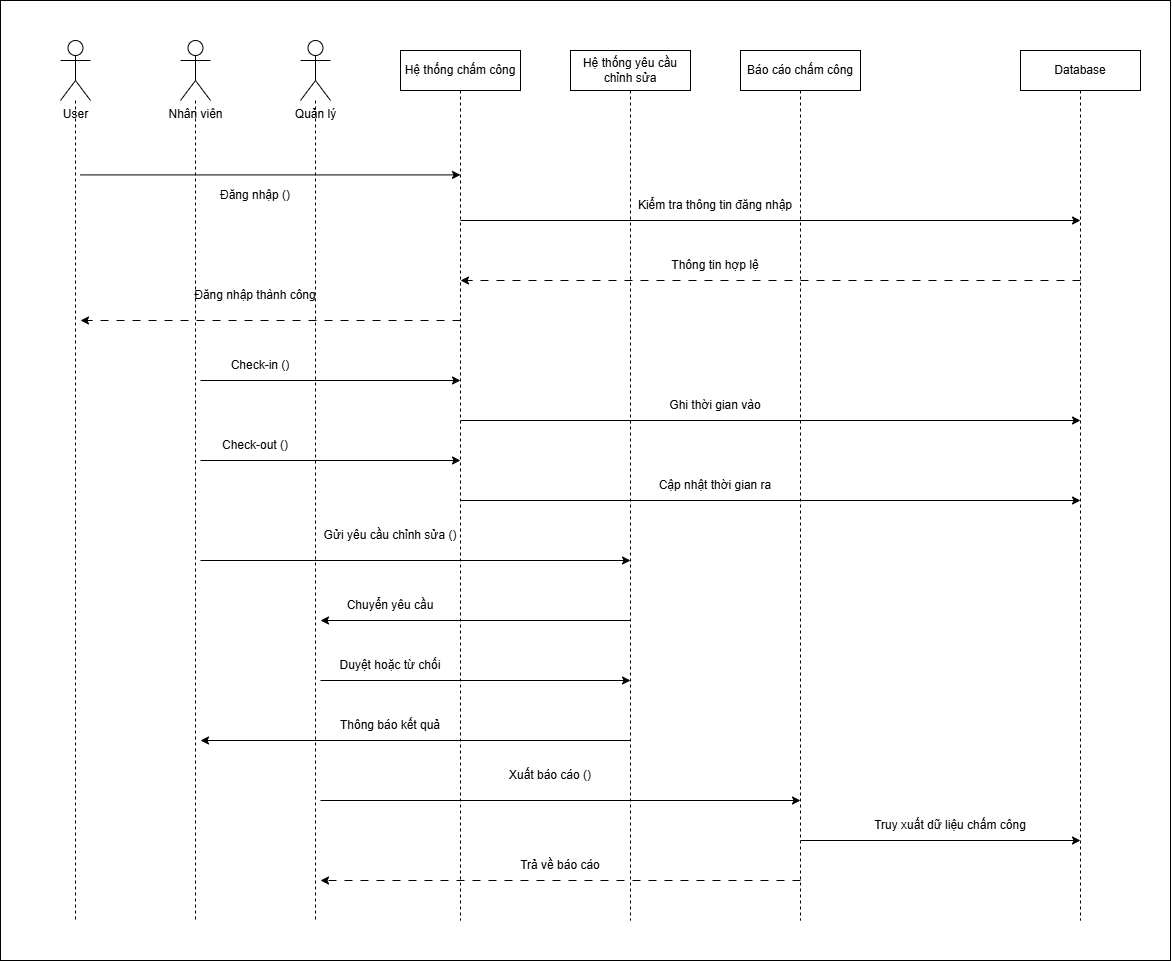

The diagram above was exported from draw.io. Its source (the exported page's mxGraphModel, read from the mxfile embedded in the PNG):
<mxGraphModel dx="2360" dy="1233" grid="1" gridSize="10" guides="1" tooltips="1" connect="1" arrows="1" fold="1" page="1" pageScale="1" pageWidth="850" pageHeight="1100" math="0" shadow="0">
  <root>
    <mxCell id="0" />
    <mxCell id="1" parent="0" />
    <mxCell id="NvMKb_GewhLybrvSY14f-1" value="User" style="shape=umlActor;verticalLabelPosition=bottom;verticalAlign=top;html=1;outlineConnect=0;" vertex="1" parent="1">
      <mxGeometry x="60" y="120" width="30" height="60" as="geometry" />
    </mxCell>
    <mxCell id="NvMKb_GewhLybrvSY14f-2" value="Quản lý" style="shape=umlActor;verticalLabelPosition=bottom;verticalAlign=top;html=1;outlineConnect=0;" vertex="1" parent="1">
      <mxGeometry x="300" y="120" width="30" height="60" as="geometry" />
    </mxCell>
    <mxCell id="NvMKb_GewhLybrvSY14f-3" value="Nhân viên" style="shape=umlActor;verticalLabelPosition=bottom;verticalAlign=top;html=1;outlineConnect=0;" vertex="1" parent="1">
      <mxGeometry x="180" y="120" width="30" height="60" as="geometry" />
    </mxCell>
    <mxCell id="ehmnhXHxci6lOfBnzidf-1" value="Hệ thống chấm công" style="whiteSpace=wrap;html=1;align=center;" vertex="1" parent="1">
      <mxGeometry x="400" y="130" width="120" height="40" as="geometry" />
    </mxCell>
    <mxCell id="ehmnhXHxci6lOfBnzidf-2" value="Hệ thống yêu cầu chỉnh sửa" style="whiteSpace=wrap;html=1;align=center;" vertex="1" parent="1">
      <mxGeometry x="570" y="130" width="120" height="40" as="geometry" />
    </mxCell>
    <mxCell id="ehmnhXHxci6lOfBnzidf-3" value="Báo cáo chấm công" style="whiteSpace=wrap;html=1;align=center;" vertex="1" parent="1">
      <mxGeometry x="740" y="130" width="120" height="40" as="geometry" />
    </mxCell>
    <mxCell id="ehmnhXHxci6lOfBnzidf-4" value="Database" style="whiteSpace=wrap;html=1;align=center;" vertex="1" parent="1">
      <mxGeometry x="1020" y="130" width="120" height="40" as="geometry" />
    </mxCell>
    <mxCell id="LQp77qsPclstr1kUCI40-1" value="" style="endArrow=none;html=1;rounded=0;dashed=1;" edge="1" parent="1" source="NvMKb_GewhLybrvSY14f-2">
      <mxGeometry relative="1" as="geometry">
        <mxPoint x="380" y="440" as="sourcePoint" />
        <mxPoint x="315" y="1000" as="targetPoint" />
      </mxGeometry>
    </mxCell>
    <mxCell id="LQp77qsPclstr1kUCI40-2" value="" style="endArrow=none;html=1;rounded=0;dashed=1;" edge="1" parent="1" source="NvMKb_GewhLybrvSY14f-3">
      <mxGeometry relative="1" as="geometry">
        <mxPoint x="194.57999999999998" y="220" as="sourcePoint" />
        <mxPoint x="195" y="1000" as="targetPoint" />
      </mxGeometry>
    </mxCell>
    <mxCell id="LQp77qsPclstr1kUCI40-3" value="" style="endArrow=none;html=1;rounded=0;dashed=1;" edge="1" parent="1" source="NvMKb_GewhLybrvSY14f-1">
      <mxGeometry relative="1" as="geometry">
        <mxPoint x="60" y="280" as="sourcePoint" />
        <mxPoint x="75" y="1000" as="targetPoint" />
      </mxGeometry>
    </mxCell>
    <mxCell id="jfsk-tvlw3MVC2aVG_CD-1" value="" style="endArrow=none;html=1;rounded=0;dashed=1;exitX=0.5;exitY=1;exitDx=0;exitDy=0;" edge="1" parent="1" source="ehmnhXHxci6lOfBnzidf-1">
      <mxGeometry relative="1" as="geometry">
        <mxPoint x="510" y="350" as="sourcePoint" />
        <mxPoint x="460" y="1000" as="targetPoint" />
      </mxGeometry>
    </mxCell>
    <mxCell id="jfsk-tvlw3MVC2aVG_CD-2" value="" style="endArrow=none;html=1;rounded=0;dashed=1;exitX=0.5;exitY=1;exitDx=0;exitDy=0;" edge="1" parent="1" source="ehmnhXHxci6lOfBnzidf-2">
      <mxGeometry relative="1" as="geometry">
        <mxPoint x="610" y="240" as="sourcePoint" />
        <mxPoint x="630" y="1000" as="targetPoint" />
      </mxGeometry>
    </mxCell>
    <mxCell id="jfsk-tvlw3MVC2aVG_CD-3" value="" style="endArrow=none;html=1;rounded=0;dashed=1;" edge="1" parent="1" source="ehmnhXHxci6lOfBnzidf-3">
      <mxGeometry relative="1" as="geometry">
        <mxPoint x="780" y="340" as="sourcePoint" />
        <mxPoint x="800" y="1000" as="targetPoint" />
      </mxGeometry>
    </mxCell>
    <mxCell id="jfsk-tvlw3MVC2aVG_CD-4" value="" style="endArrow=none;html=1;rounded=0;dashed=1;" edge="1" parent="1" source="ehmnhXHxci6lOfBnzidf-4">
      <mxGeometry relative="1" as="geometry">
        <mxPoint x="990" y="360" as="sourcePoint" />
        <mxPoint x="1080" y="1000" as="targetPoint" />
      </mxGeometry>
    </mxCell>
    <mxCell id="l9UhNPBbWRwXf1DY2BdQ-1" value="" style="endArrow=classic;html=1;rounded=0;" edge="1" parent="1">
      <mxGeometry width="50" height="50" relative="1" as="geometry">
        <mxPoint x="80" y="254.41" as="sourcePoint" />
        <mxPoint x="460" y="254.41" as="targetPoint" />
      </mxGeometry>
    </mxCell>
    <mxCell id="CAvABCr0rWpo84s06Cam-2" value="" style="endArrow=classic;html=1;rounded=0;" edge="1" parent="1">
      <mxGeometry width="50" height="50" relative="1" as="geometry">
        <mxPoint x="460" y="300" as="sourcePoint" />
        <mxPoint x="1080" y="300" as="targetPoint" />
      </mxGeometry>
    </mxCell>
    <mxCell id="X0CnOUBxROdUTsPQ7xkV-1" value="" style="endArrow=classic;html=1;rounded=0;dashed=1;dashPattern=8 8;" edge="1" parent="1">
      <mxGeometry width="50" height="50" relative="1" as="geometry">
        <mxPoint x="1080" y="360" as="sourcePoint" />
        <mxPoint x="460" y="360" as="targetPoint" />
      </mxGeometry>
    </mxCell>
    <mxCell id="inQPXCOG8t4oDJFH9_mo-1" value="" style="endArrow=classic;html=1;rounded=0;dashed=1;dashPattern=8 8;" edge="1" parent="1">
      <mxGeometry width="50" height="50" relative="1" as="geometry">
        <mxPoint x="460" y="400" as="sourcePoint" />
        <mxPoint x="80" y="400" as="targetPoint" />
      </mxGeometry>
    </mxCell>
    <mxCell id="V7YZY2OGtbrmMpCO028T-1" value="" style="endArrow=classic;html=1;rounded=0;" edge="1" parent="1">
      <mxGeometry width="50" height="50" relative="1" as="geometry">
        <mxPoint x="200" y="460" as="sourcePoint" />
        <mxPoint x="460" y="460" as="targetPoint" />
      </mxGeometry>
    </mxCell>
    <mxCell id="RO-IIzUZXknP84TmXQVY-1" value="" style="endArrow=classic;html=1;rounded=0;" edge="1" parent="1">
      <mxGeometry width="50" height="50" relative="1" as="geometry">
        <mxPoint x="460" y="500" as="sourcePoint" />
        <mxPoint x="1080" y="500" as="targetPoint" />
      </mxGeometry>
    </mxCell>
    <mxCell id="iHUQjfTcZF7WyMelbEKJ-1" value="" style="endArrow=classic;html=1;rounded=0;" edge="1" parent="1">
      <mxGeometry width="50" height="50" relative="1" as="geometry">
        <mxPoint x="200" y="540" as="sourcePoint" />
        <mxPoint x="460" y="540" as="targetPoint" />
      </mxGeometry>
    </mxCell>
    <mxCell id="hxTrlm8kB_yuVhDuM_AX-1" value="" style="endArrow=classic;html=1;rounded=0;" edge="1" parent="1">
      <mxGeometry width="50" height="50" relative="1" as="geometry">
        <mxPoint x="460" y="580" as="sourcePoint" />
        <mxPoint x="1080" y="580" as="targetPoint" />
      </mxGeometry>
    </mxCell>
    <mxCell id="kFWduviZWZok7o0aHgQ3-1" value="" style="endArrow=classic;html=1;rounded=0;" edge="1" parent="1">
      <mxGeometry width="50" height="50" relative="1" as="geometry">
        <mxPoint x="200" y="640" as="sourcePoint" />
        <mxPoint x="630" y="640" as="targetPoint" />
      </mxGeometry>
    </mxCell>
    <mxCell id="B5i3MUYFImO09hp_qAMT-1" value="" style="endArrow=classic;html=1;rounded=0;" edge="1" parent="1">
      <mxGeometry width="50" height="50" relative="1" as="geometry">
        <mxPoint x="630" y="700" as="sourcePoint" />
        <mxPoint x="320" y="700" as="targetPoint" />
      </mxGeometry>
    </mxCell>
    <mxCell id="e_JAe6qU8yjhWjJB0pJC-1" value="" style="endArrow=classic;html=1;rounded=0;" edge="1" parent="1">
      <mxGeometry width="50" height="50" relative="1" as="geometry">
        <mxPoint x="320" y="760" as="sourcePoint" />
        <mxPoint x="630" y="760" as="targetPoint" />
      </mxGeometry>
    </mxCell>
    <mxCell id="dN8MTJZTFn_v45yhIyft-1" value="" style="endArrow=classic;html=1;rounded=0;" edge="1" parent="1">
      <mxGeometry width="50" height="50" relative="1" as="geometry">
        <mxPoint x="630" y="820" as="sourcePoint" />
        <mxPoint x="200" y="820" as="targetPoint" />
      </mxGeometry>
    </mxCell>
    <mxCell id="jPkEwcplGK8vvAR9nzPa-2" value="" style="endArrow=classic;html=1;rounded=0;" edge="1" parent="1">
      <mxGeometry width="50" height="50" relative="1" as="geometry">
        <mxPoint x="320" y="880" as="sourcePoint" />
        <mxPoint x="800" y="880" as="targetPoint" />
      </mxGeometry>
    </mxCell>
    <mxCell id="OEyxFBxk7mkC3vWCQKNB-1" value="" style="endArrow=classic;html=1;rounded=0;" edge="1" parent="1">
      <mxGeometry width="50" height="50" relative="1" as="geometry">
        <mxPoint x="800" y="920" as="sourcePoint" />
        <mxPoint x="1080" y="920" as="targetPoint" />
      </mxGeometry>
    </mxCell>
    <mxCell id="B-vM-vf-w9lccTdcp51Z-1" value="" style="endArrow=classic;html=1;rounded=0;dashed=1;dashPattern=8 8;" edge="1" parent="1">
      <mxGeometry width="50" height="50" relative="1" as="geometry">
        <mxPoint x="800" y="960" as="sourcePoint" />
        <mxPoint x="320" y="960" as="targetPoint" />
      </mxGeometry>
    </mxCell>
    <mxCell id="ZtJNSB7iifibbUU-DpMk-1" value="Đăng nhập ()" style="text;html=1;whiteSpace=wrap;strokeColor=none;fillColor=none;align=center;verticalAlign=middle;rounded=0;" vertex="1" parent="1">
      <mxGeometry x="210" y="260" width="90" height="30" as="geometry" />
    </mxCell>
    <mxCell id="jVz1MMCMZWoQ0DocYysw-1" value="Kiểm tra thông tin đăng nhập" style="text;html=1;whiteSpace=wrap;strokeColor=none;fillColor=none;align=center;verticalAlign=middle;rounded=0;" vertex="1" parent="1">
      <mxGeometry x="630" y="270" width="170" height="30" as="geometry" />
    </mxCell>
    <mxCell id="CG1LYODkqdOVKDW8hHsD-1" value="Thông tin hợp lệ" style="text;html=1;whiteSpace=wrap;strokeColor=none;fillColor=none;align=center;verticalAlign=middle;rounded=0;" vertex="1" parent="1">
      <mxGeometry x="655" y="330" width="120" height="30" as="geometry" />
    </mxCell>
    <mxCell id="Z2JPsLZTis_TCJy_O_q5-1" value="Đăng nhập thành công" style="text;html=1;whiteSpace=wrap;strokeColor=none;fillColor=none;align=center;verticalAlign=middle;rounded=0;" vertex="1" parent="1">
      <mxGeometry x="170" y="360" width="170" height="30" as="geometry" />
    </mxCell>
    <mxCell id="vSZ1vfWFJuOOoAP-G5xy-1" value="Check-in ()" style="text;html=1;whiteSpace=wrap;strokeColor=none;fillColor=none;align=center;verticalAlign=middle;rounded=0;" vertex="1" parent="1">
      <mxGeometry x="210" y="430" width="100" height="30" as="geometry" />
    </mxCell>
    <mxCell id="QNkpMXm1ajQL_SpBa1U1-1" value="Check-out ()" style="text;html=1;whiteSpace=wrap;strokeColor=none;fillColor=none;align=center;verticalAlign=middle;rounded=0;" vertex="1" parent="1">
      <mxGeometry x="205" y="510" width="100" height="30" as="geometry" />
    </mxCell>
    <mxCell id="ajHmfpEkSovfM5i4soNg-1" value="Ghi thời gian vào" style="text;html=1;whiteSpace=wrap;strokeColor=none;fillColor=none;align=center;verticalAlign=middle;rounded=0;" vertex="1" parent="1">
      <mxGeometry x="655" y="470" width="120" height="30" as="geometry" />
    </mxCell>
    <mxCell id="ajHmfpEkSovfM5i4soNg-2" value="Cập nhật thời gian ra" style="text;html=1;whiteSpace=wrap;strokeColor=none;fillColor=none;align=center;verticalAlign=middle;rounded=0;" vertex="1" parent="1">
      <mxGeometry x="655" y="550" width="120" height="30" as="geometry" />
    </mxCell>
    <mxCell id="4wnRZEQ76EP7oG_5W4-6-1" value="Gửi yêu cầu chỉnh sửa ()" style="text;html=1;whiteSpace=wrap;strokeColor=none;fillColor=none;align=center;verticalAlign=middle;rounded=0;" vertex="1" parent="1">
      <mxGeometry x="320" y="600" width="140" height="30" as="geometry" />
    </mxCell>
    <mxCell id="YpB65hu0HmHPzAfd_wia-1" value="Chuyển yêu cầu" style="text;html=1;whiteSpace=wrap;strokeColor=none;fillColor=none;align=center;verticalAlign=middle;rounded=0;" vertex="1" parent="1">
      <mxGeometry x="330" y="670" width="120" height="30" as="geometry" />
    </mxCell>
    <mxCell id="vc338pRxNgzdFWf_rbrW-1" value="Duyệt hoặc từ chối" style="text;html=1;whiteSpace=wrap;strokeColor=none;fillColor=none;align=center;verticalAlign=middle;rounded=0;" vertex="1" parent="1">
      <mxGeometry x="330" y="730" width="120" height="30" as="geometry" />
    </mxCell>
    <mxCell id="PmUx4XYWcP0CKYOpLPIU-1" value="Thông báo kết quả" style="text;html=1;whiteSpace=wrap;strokeColor=none;fillColor=none;align=center;verticalAlign=middle;rounded=0;" vertex="1" parent="1">
      <mxGeometry x="330" y="790" width="120" height="30" as="geometry" />
    </mxCell>
    <mxCell id="XVI03hr0jSGTstwdW2l4-1" value="Xuất báo cáo ()" style="text;html=1;whiteSpace=wrap;strokeColor=none;fillColor=none;align=center;verticalAlign=middle;rounded=0;" vertex="1" parent="1">
      <mxGeometry x="490" y="840" width="120" height="30" as="geometry" />
    </mxCell>
    <mxCell id="qHTpCbfSJD6TiA2F2pED-1" value="Truy xuất dữ liệu chấm công" style="text;html=1;whiteSpace=wrap;strokeColor=none;fillColor=none;align=center;verticalAlign=middle;rounded=0;" vertex="1" parent="1">
      <mxGeometry x="860" y="890" width="180" height="30" as="geometry" />
    </mxCell>
    <mxCell id="CeXuU1QrWs4ofuI3ebZP-1" value="Trả về báo cáo" style="text;html=1;whiteSpace=wrap;strokeColor=none;fillColor=none;align=center;verticalAlign=middle;rounded=0;" vertex="1" parent="1">
      <mxGeometry x="500" y="930" width="120" height="30" as="geometry" />
    </mxCell>
    <mxCell id="uvrMqqZWcIo0rIvHOpS1-2" value="" style="rounded=0;whiteSpace=wrap;html=1;fillColor=none;" vertex="1" parent="1">
      <mxGeometry y="80" width="1170" height="960" as="geometry" />
    </mxCell>
  </root>
</mxGraphModel>